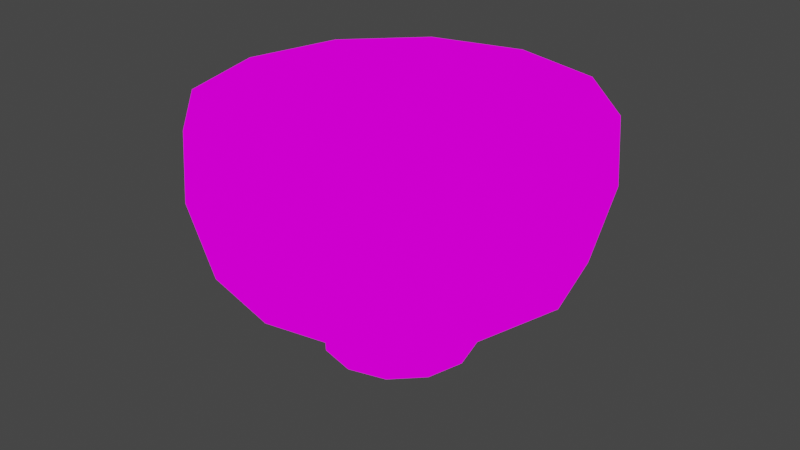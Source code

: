 # Source: Bowl_TypeB.blend  (saved by Blender 2.92.15; exported with 4.5.12 LTS)
import bpy
from mathutils import Matrix  # noqa: F401  (used for matrix-valued properties, if any)

bpy.ops.wm.read_factory_settings(use_empty=True)
scene = bpy.context.scene
scene.name = 'Scene'

# ---- collections
col_collection = bpy.data.collections.new('Collection'); scene.collection.children.link(col_collection)

# ---- images (referenced by path relative to the original .blend; pixels are not part of the script)
import os
ASSET_DIR = os.environ.get("B2B_ASSET_DIR", "")  # directory of the original .blend (textures are referenced by path, not embedded)
HERE = os.path.dirname(os.path.abspath(__file__))  # packed textures are extracted next to this script under _unpacked/

def load_image(name, relpath, width, height, colorspace="sRGB"):
    """Load a texture the original file referenced (path relative to the .blend, or extracted next to this script)."""
    p = next((c for c in (os.path.join(HERE, relpath), os.path.join(ASSET_DIR, relpath)) if relpath and os.path.exists(c)), "")
    if p:
        img = bpy.data.images.load(p, check_existing=True)
        img.name = name
    else:  # same state as the original file: an image datablock whose file is absent (Cycles renders it pink)
        img = bpy.data.images.new(name, width, height)
        img.source = "FILE"
        img.filepath = "//" + (relpath or name)
    img.colorspace_settings.name = colorspace
    return img
img_tex_bowl_typeb_png = load_image('TEX_Bowl_TypeB.png', 'Texture/TEX_Bowl_TypeB.png', 1024, 1024, 'sRGB')

# ---- materials (node trees are filled in below, after node groups)
mat_bowl = bpy.data.materials.new('Bowl')
mat_bowl.use_transparent_shadow = False

# ---- material node trees
mat_bowl.use_nodes = True; mat_bowl.node_tree.nodes.clear()
_N = mat_bowl.node_tree.nodes; _L = mat_bowl.node_tree.links
n0 = _N.new('ShaderNodeOutputMaterial'); n0.name = 'Material Output'; n0.location = (300, 300)
n1 = _N.new('ShaderNodeBsdfPrincipled'); n1.name = 'Principled BSDF'; n1.location = (-71, 147)
n1.distribution = 'GGX'
n1.subsurface_method = 'BURLEY'
n1.inputs[3].default_value = 1.45
n1.inputs[27].default_value = (0.0, 0.0, 0.0, 1.0)
n1.inputs[28].default_value = 1.0
n2 = _N.new('ShaderNodeEmission'); n2.name = '放射'; n2.location = (27, 278)
n3 = _N.new('ShaderNodeTexImage'); n3.name = '画像テクスチャ'; n3.location = (-398, 286)
n3.image = img_tex_bowl_typeb_png
_L.new(n3.outputs[0], n2.inputs[0])
_L.new(n2.outputs[0], n0.inputs[0])
n0.is_active_output = True

# ---- world
world_world = bpy.data.worlds.new('World'); scene.world = world_world
world_world.use_nodes = True; world_world.node_tree.nodes.clear()
_N = world_world.node_tree.nodes; _L = world_world.node_tree.links
n0 = _N.new('ShaderNodeOutputWorld'); n0.name = 'World Output'; n0.location = (300, 300)
n1 = _N.new('ShaderNodeBackground'); n1.name = 'Background'; n1.location = (10, 300)
n1.inputs[0].default_value = (0.05088, 0.05088, 0.05088, 1.0)
_L.new(n1.outputs[0], n0.inputs[0])
n0.is_active_output = True
world_world.color = (0.05088, 0.05088, 0.05088)
world_world.use_sun_shadow = False
world_world.sun_shadow_jitter_overblur = 0.0

# ---- meshes
me_bowl = bpy.data.meshes.new('Bowl')
me_bowl.from_pydata([(-3.437e-09, 0.02298, 0.006134), (-3.678e-09, 0.06012, 0.07633), (0.01149, 0.0199, 0.006134), (0.03006, 0.05207, 0.07633), (0.0199, 0.01149, 0.006134), (0.05207, 0.03006, 0.07633), (0.02298, -2.699e-08, 0.006134), (0.06012, -2.348e-08, 0.07633), (0.0199, -0.01149, 0.006134), (0.05207, -0.03006, 0.07633), (0.01149, -0.0199, 0.006134), (0.03006, -0.05207, 0.07633), (3.303e-11, -0.02298, 0.006134), (5.4e-09, -0.06012, 0.07633), (-0.01149, -0.0199, 0.006134), (-0.03006, -0.05207, 0.07633), (-0.0199, -0.01149, 0.006134), (-0.05207, -0.03006, 0.07633), (-0.02298, -3.667e-08, 0.006134), (-0.06012, -4.88e-08, 0.07633), (-0.0199, 0.01149, 0.006134), (-0.05207, 0.03006, 0.07633), (-0.01149, 0.0199, 0.006134), (-0.03006, 0.05207, 0.07633), (0.02887, 0.05, 0.07633), (-3.702e-09, 0.05773, 0.07633), (0.05, 0.02887, 0.07633), (0.05773, -2.371e-08, 0.07633), (0.05, -0.02887, 0.07633), (0.02887, -0.05, 0.07633), (5.015e-09, -0.05773, 0.07633), (-0.02887, -0.05, 0.07633), (-0.05, -0.02887, 0.07633), (-0.05773, -4.802e-08, 0.07633), (-0.05, 0.02887, 0.07633), (-0.02887, 0.05, 0.07633), (0.01115, 0.01931, 0.00763), (-3.526e-09, 0.02229, 0.00763), (0.01931, 0.01115, 0.00763), (0.02229, -2.691e-08, 0.00763), (0.01931, -0.01115, 0.00763), (0.01115, -0.01931, 0.00763), (-1.599e-10, -0.02229, 0.00763), (-0.01115, -0.01931, 0.00763), (-0.01931, -0.01115, 0.00763), (-0.02229, -3.63e-08, 0.00763), (-0.01931, 0.01115, 0.00763), (-0.01115, 0.01931, 0.00763), (-0.05277, -4.627e-08, 0.03127), (-3.548e-09, 0.05277, 0.03127), (-0.02748, 0.04759, 0.0309), (-0.05495, -4.698e-08, 0.0309), (-0.02748, -0.04759, 0.0309), (0.02748, -0.04759, 0.0309), (0.05495, -2.384e-08, 0.0309), (0.02638, 0.0457, 0.03127), (4.42e-09, -0.05277, 0.03127), (0.02748, 0.04759, 0.0309), (-3.519e-09, 0.05495, 0.0309), (-0.02638, -0.0457, 0.03127), (0.05277, -2.405e-08, 0.03127), (-0.0457, -0.02638, 0.03127), (0.0457, -0.02638, 0.03127), (-0.04759, 0.02748, 0.0309), (-0.04759, -0.02748, 0.0309), (4.778e-09, -0.05495, 0.0309), (0.04759, -0.02748, 0.0309), (0.02638, -0.0457, 0.03127), (-0.0457, 0.02638, 0.03127), (0.04759, 0.02748, 0.0309), (0.0457, 0.02638, 0.03127), (-0.02638, 0.0457, 0.03127), (-3.474e-09, 0.02376, 0.0), (0.01188, 0.02058, 0.0), (0.02058, 0.01188, 0.0), (0.02376, -2.689e-08, 0.0), (0.02058, -0.01188, 0.0), (0.01188, -0.02058, 0.0), (1.146e-10, -0.02376, 0.0), (-0.01188, -0.02058, 0.0), (-0.02058, -0.01188, 0.0), (-0.02376, -3.69e-08, 0.0), (-0.02058, 0.01188, 0.0), (-0.01188, 0.02058, 0.0), (-0.03066, -0.05311, 0.05557), (-0.05889, -4.828e-08, 0.05557), (-3.579e-09, 0.06133, 0.05557), (5.681e-09, -0.06133, 0.05557), (-0.02944, -0.051, 0.05557), (0.03067, -0.05311, 0.05557), (5.285e-09, -0.05889, 0.05557), (0.02944, 0.051, 0.05557), (0.05311, -0.03067, 0.05557), (0.05889, -2.347e-08, 0.05557), (0.06133, -2.324e-08, 0.05557), (-3.606e-09, 0.05889, 0.05557), (-0.051, -0.02944, 0.05557), (0.051, -0.02944, 0.05557), (-0.051, 0.02944, 0.05557), (-0.03067, 0.05311, 0.05557), (0.02944, -0.051, 0.05557), (0.05311, 0.03066, 0.05557), (-0.05311, 0.03066, 0.05557), (0.03066, 0.05311, 0.05557), (-0.06133, -4.907e-08, 0.05557), (0.051, 0.02944, 0.05557), (-0.02944, 0.051, 0.05557), (-0.05311, -0.03067, 0.05557)], [], [(0, 58, 57, 2), (2, 57, 69, 4), (4, 69, 54, 6), (6, 54, 66, 8), (8, 66, 53, 10), (10, 53, 65, 12), (12, 65, 52, 14), (14, 52, 64, 16), (16, 64, 51, 18), (18, 51, 63, 20), (5, 3, 24, 26), (20, 63, 50, 22), (22, 50, 58, 0), (14, 16, 80, 79), (28, 27, 93, 97), (21, 19, 33, 34), (19, 17, 32, 33), (17, 15, 31, 32), (15, 13, 30, 31), (13, 11, 29, 30), (11, 9, 28, 29), (9, 7, 27, 28), (1, 23, 35, 25), (3, 1, 25, 24), (7, 5, 26, 27), (23, 21, 34, 35), (36, 37, 47, 46, 45, 44, 43, 42, 41, 40, 39, 38), (35, 34, 98, 106), (24, 25, 95, 91), (32, 31, 88, 96), (29, 28, 97, 100), (25, 35, 106, 95), (26, 24, 91, 105), (33, 32, 96, 85), (30, 29, 100, 90), (27, 26, 105, 93), (34, 33, 85, 98), (31, 30, 90, 88), (72, 73, 74, 75, 76, 77, 78, 79, 80, 81, 82, 83), (60, 70, 38, 39), (57, 58, 86, 103), (54, 69, 101, 94), (53, 66, 92, 89), (59, 56, 42, 43), (51, 64, 107, 104), (58, 50, 99, 86), (62, 60, 39, 40), (52, 65, 87, 84), (55, 49, 37, 36), (67, 62, 40, 41), (70, 55, 36, 38), (56, 67, 41, 42), (68, 48, 45, 46), (69, 57, 103, 101), (66, 54, 94, 92), (65, 53, 89, 87), (64, 52, 84, 107), (63, 51, 104, 102), (50, 63, 102, 99), (71, 68, 46, 47), (61, 59, 43, 44), (49, 71, 47, 37), (48, 61, 44, 45), (12, 14, 79, 78), (10, 12, 78, 77), (8, 10, 77, 76), (6, 8, 76, 75), (22, 0, 72, 83), (0, 2, 73, 72), (4, 6, 75, 74), (20, 22, 83, 82), (2, 4, 74, 73), (18, 20, 82, 81), (16, 18, 81, 80), (104, 107, 17, 19), (92, 94, 7, 9), (107, 84, 15, 17), (99, 102, 21, 23), (106, 98, 68, 71), (96, 88, 59, 61), (95, 106, 71, 49), (85, 96, 61, 48), (93, 105, 70, 60), (88, 90, 56, 59), (94, 101, 5, 7), (86, 99, 23, 1), (84, 87, 13, 15), (97, 93, 60, 62), (101, 103, 3, 5), (87, 89, 11, 13), (102, 104, 19, 21), (91, 95, 49, 55), (100, 97, 62, 67), (105, 91, 55, 70), (90, 100, 67, 56), (98, 85, 48, 68), (103, 86, 1, 3), (89, 92, 9, 11)])
me_bowl.polygons.foreach_set('use_smooth', [True] * 98)
_uv = me_bowl.uv_layers.new(name='UVマップ')
_uv.uv.foreach_set('vector', [0.9167, 0.6345, 0.9167, 0.7794, 0.8476, 0.7794, 0.8476, 0.6345, 0.8476, 0.6345, 0.8476, 0.7794, 0.7785, 0.7794, 0.7785, 0.6345, 0.7785, 0.6345, 0.7785, 0.7794, 0.7094, 0.7794, 0.7094, 0.6345, 0.7094, 0.6345, 0.7094, 0.7794, 0.6403, 0.7794, 0.6403, 0.6345, 0.6403, 0.6345, 0.6403, 0.7794, 0.5712, 0.7794, 0.5712, 0.6345, 0.5712, 0.6345, 0.5712, 0.7794, 0.5021, 0.7794, 0.5021, 0.6345, 0.5021, 0.6345, 0.5021, 0.7794, 0.433, 0.7794, 0.433, 0.6345, 0.433, 0.6345, 0.433, 0.7794, 0.3639, 0.7794, 0.3639, 0.6345, 0.3639, 0.6345, 0.3639, 0.7794, 0.2948, 0.7794, 0.2948, 0.6345, 0.2948, 0.6345, 0.2948, 0.7794, 0.2257, 0.7794, 0.2257, 0.6345, 0.7785, 0.9453, 0.8476, 0.9453, 0.8476, 0.9539, 0.7785, 0.9539, 0.2257, 0.6345, 0.2257, 0.7794, 0.1566, 0.7794, 0.1566, 0.6345, 0.1566, 0.6345, 0.1566, 0.7794, 0.08749, 0.7794, 0.08749, 0.6345, 0.433, 0.6345, 0.3639, 0.6345, 0.3639, 0.6123, 0.433, 0.6123, 0.3391, 0.5833, 0.2585, 0.5833, 0.2585, 0.5316, 0.3391, 0.5316, 0.2257, 0.9453, 0.2948, 0.9453, 0.2948, 0.9539, 0.2257, 0.9539, 0.2948, 0.9453, 0.3639, 0.9453, 0.3639, 0.9539, 0.2948, 0.9539, 0.3639, 0.9453, 0.433, 0.9453, 0.433, 0.9539, 0.3639, 0.9539, 0.433, 0.9453, 0.5021, 0.9453, 0.5021, 0.9539, 0.433, 0.9539, 0.5021, 0.9453, 0.5712, 0.9453, 0.5712, 0.9539, 0.5021, 0.9539, 0.5712, 0.9453, 0.6403, 0.9453, 0.6403, 0.9539, 0.5712, 0.9539, 0.6403, 0.9453, 0.7094, 0.9453, 0.7094, 0.9539, 0.6403, 0.9539, 0.08749, 0.9453, 0.1566, 0.9453, 0.1566, 0.9539, 0.08749, 0.9539, 0.8476, 0.9453, 0.9167, 0.9453, 0.9167, 0.9539, 0.8476, 0.9539, 0.7094, 0.9453, 0.7785, 0.9453, 0.7785, 0.9539, 0.7094, 0.9539, 0.1566, 0.9453, 0.2257, 0.9453, 0.2257, 0.9539, 0.1566, 0.9539, 0.9759, 0.2319, 0.9759, 0.2632, 0.9602, 0.2902, 0.9332, 0.3058, 0.902, 0.3058, 0.8749, 0.2902, 0.8593, 0.2632, 0.8593, 0.2319, 0.8749, 0.2049, 0.902, 0.1893, 0.9332, 0.1893, 0.9602, 0.2049, 0.9037, 0.5833, 0.8231, 0.5833, 0.8231, 0.5316, 0.9037, 0.5316, 0.09713, 0.5833, 0.01647, 0.5833, 0.01647, 0.5316, 0.09713, 0.5316, 0.6618, 0.5833, 0.5811, 0.5833, 0.5811, 0.5316, 0.6618, 0.5316, 0.4198, 0.5833, 0.3391, 0.5833, 0.3391, 0.5316, 0.4198, 0.5316, 0.9844, 0.5833, 0.9037, 0.5833, 0.9037, 0.5316, 0.9844, 0.5316, 0.1778, 0.5833, 0.09713, 0.5833, 0.09713, 0.5316, 0.1778, 0.5316, 0.7424, 0.5833, 0.6618, 0.5833, 0.6618, 0.5316, 0.7424, 0.5316, 0.5004, 0.5833, 0.4198, 0.5833, 0.4198, 0.5316, 0.5004, 0.5316, 0.2585, 0.5833, 0.1778, 0.5833, 0.1778, 0.5316, 0.2585, 0.5316, 0.8231, 0.5833, 0.7424, 0.5833, 0.7424, 0.5316, 0.8231, 0.5316, 0.5811, 0.5833, 0.5004, 0.5833, 0.5004, 0.5316, 0.5811, 0.5316, 0.7981, 0.2023, 0.8148, 0.2311, 0.8148, 0.2644, 0.7981, 0.2933, 0.7693, 0.3099, 0.736, 0.3099, 0.7072, 0.2933, 0.6905, 0.2644, 0.6905, 0.2311, 0.7072, 0.2023, 0.736, 0.1857, 0.7693, 0.1857, 0.2585, 0.4693, 0.1778, 0.4693, 0.1778, 0.3734, 0.2585, 0.3734, 0.8476, 0.7794, 0.9167, 0.7794, 0.9167, 0.8708, 0.8476, 0.8708, 0.7094, 0.7794, 0.7785, 0.7794, 0.7785, 0.8708, 0.7094, 0.8708, 0.5712, 0.7794, 0.6403, 0.7794, 0.6403, 0.8708, 0.5712, 0.8708, 0.5811, 0.4693, 0.5004, 0.4693, 0.5004, 0.3734, 0.5811, 0.3734, 0.2948, 0.7794, 0.3639, 0.7794, 0.3639, 0.8708, 0.2948, 0.8708, 0.08749, 0.7794, 0.1566, 0.7794, 0.1566, 0.8708, 0.08749, 0.8708, 0.3391, 0.4693, 0.2585, 0.4693, 0.2585, 0.3734, 0.3391, 0.3734, 0.433, 0.7794, 0.5021, 0.7794, 0.5021, 0.8708, 0.433, 0.8708, 0.09713, 0.4693, 0.01647, 0.4693, 0.01647, 0.3734, 0.09713, 0.3734, 0.4198, 0.4693, 0.3391, 0.4693, 0.3391, 0.3734, 0.4198, 0.3734, 0.1778, 0.4693, 0.09713, 0.4693, 0.09713, 0.3734, 0.1778, 0.3734, 0.5004, 0.4693, 0.4198, 0.4693, 0.4198, 0.3734, 0.5004, 0.3734, 0.8231, 0.4693, 0.7424, 0.4693, 0.7424, 0.3734, 0.8231, 0.3734, 0.7785, 0.7794, 0.8476, 0.7794, 0.8476, 0.8708, 0.7785, 0.8708, 0.6403, 0.7794, 0.7094, 0.7794, 0.7094, 0.8708, 0.6403, 0.8708, 0.5021, 0.7794, 0.5712, 0.7794, 0.5712, 0.8708, 0.5021, 0.8708, 0.3639, 0.7794, 0.433, 0.7794, 0.433, 0.8708, 0.3639, 0.8708, 0.2257, 0.7794, 0.2948, 0.7794, 0.2948, 0.8708, 0.2257, 0.8708, 0.1566, 0.7794, 0.2257, 0.7794, 0.2257, 0.8708, 0.1566, 0.8708, 0.9037, 0.4693, 0.8231, 0.4693, 0.8231, 0.3734, 0.9037, 0.3734, 0.6618, 0.4693, 0.5811, 0.4693, 0.5811, 0.3734, 0.6618, 0.3734, 0.9844, 0.4693, 0.9037, 0.4693, 0.9037, 0.3734, 0.9844, 0.3734, 0.7424, 0.4693, 0.6618, 0.4693, 0.6618, 0.3734, 0.7424, 0.3734, 0.5021, 0.6345, 0.433, 0.6345, 0.433, 0.6123, 0.5021, 0.6123, 0.5712, 0.6345, 0.5021, 0.6345, 0.5021, 0.6123, 0.5712, 0.6123, 0.6403, 0.6345, 0.5712, 0.6345, 0.5712, 0.6123, 0.6403, 0.6123, 0.7094, 0.6345, 0.6403, 0.6345, 0.6403, 0.6123, 0.7094, 0.6123, 0.1566, 0.6345, 0.08749, 0.6345, 0.08749, 0.6123, 0.1566, 0.6123, 0.9167, 0.6345, 0.8476, 0.6345, 0.8476, 0.6123, 0.9167, 0.6123, 0.7785, 0.6345, 0.7094, 0.6345, 0.7094, 0.6123, 0.7785, 0.6123, 0.2257, 0.6345, 0.1566, 0.6345, 0.1566, 0.6123, 0.2257, 0.6123, 0.8476, 0.6345, 0.7785, 0.6345, 0.7785, 0.6123, 0.8476, 0.6123, 0.2948, 0.6345, 0.2257, 0.6345, 0.2257, 0.6123, 0.2948, 0.6123, 0.3639, 0.6345, 0.2948, 0.6345, 0.2948, 0.6123, 0.3639, 0.6123, 0.2948, 0.8708, 0.3639, 0.8708, 0.3639, 0.9453, 0.2948, 0.9453, 0.6403, 0.8708, 0.7094, 0.8708, 0.7094, 0.9453, 0.6403, 0.9453, 0.3639, 0.8708, 0.433, 0.8708, 0.433, 0.9453, 0.3639, 0.9453, 0.1566, 0.8708, 0.2257, 0.8708, 0.2257, 0.9453, 0.1566, 0.9453, 0.9037, 0.5316, 0.8231, 0.5316, 0.8231, 0.4693, 0.9037, 0.4693, 0.6618, 0.5316, 0.5811, 0.5316, 0.5811, 0.4693, 0.6618, 0.4693, 0.9844, 0.5316, 0.9037, 0.5316, 0.9037, 0.4693, 0.9844, 0.4693, 0.7424, 0.5316, 0.6618, 0.5316, 0.6618, 0.4693, 0.7424, 0.4693, 0.2585, 0.5316, 0.1778, 0.5316, 0.1778, 0.4693, 0.2585, 0.4693, 0.5811, 0.5316, 0.5004, 0.5316, 0.5004, 0.4693, 0.5811, 0.4693, 0.7094, 0.8708, 0.7785, 0.8708, 0.7785, 0.9453, 0.7094, 0.9453, 0.08749, 0.8708, 0.1566, 0.8708, 0.1566, 0.9453, 0.08749, 0.9453, 0.433, 0.8708, 0.5021, 0.8708, 0.5021, 0.9453, 0.433, 0.9453, 0.3391, 0.5316, 0.2585, 0.5316, 0.2585, 0.4693, 0.3391, 0.4693, 0.7785, 0.8708, 0.8476, 0.8708, 0.8476, 0.9453, 0.7785, 0.9453, 0.5021, 0.8708, 0.5712, 0.8708, 0.5712, 0.9453, 0.5021, 0.9453, 0.2257, 0.8708, 0.2948, 0.8708, 0.2948, 0.9453, 0.2257, 0.9453, 0.09713, 0.5316, 0.01647, 0.5316, 0.01647, 0.4693, 0.09713, 0.4693, 0.4198, 0.5316, 0.3391, 0.5316, 0.3391, 0.4693, 0.4198, 0.4693, 0.1778, 0.5316, 0.09713, 0.5316, 0.09713, 0.4693, 0.1778, 0.4693, 0.5004, 0.5316, 0.4198, 0.5316, 0.4198, 0.4693, 0.5004, 0.4693, 0.8231, 0.5316, 0.7424, 0.5316, 0.7424, 0.4693, 0.8231, 0.4693, 0.8476, 0.8708, 0.9167, 0.8708, 0.9167, 0.9453, 0.8476, 0.9453, 0.5712, 0.8708, 0.6403, 0.8708, 0.6403, 0.9453, 0.5712, 0.9453])
me_bowl.materials.append(mat_bowl)
me_bowl.use_remesh_fix_poles = True
me_bowl.use_remesh_preserve_attributes = False
me_bowl.use_mirror_vertex_groups = False
me_bowl.update()

# ---- objects
ob_bowl = bpy.data.objects.new('Bowl', me_bowl)

# ---- transforms, parenting, visibility, modifiers, constraints
ob_bowl.location = (0.0, 0.0, 0.0)
ob_bowl.lineart.crease_threshold = 0.0

# ---- collection membership
col_collection.objects.link(ob_bowl)

# ---- scene / render settings (as saved in the file)
scene.frame_start = 1; scene.frame_end = 250; scene.frame_set(1)
scene.render.engine = 'BLENDER_EEVEE_NEXT'
scene.cycles.use_denoising = False
scene.cycles.samples = 128
scene.cycles.sampling_pattern = 'TABULATED_SOBOL'
scene.cycles.use_adaptive_sampling = False
scene.cycles.use_light_tree = False
scene.view_settings.view_transform = 'Filmic'
bpy.context.view_layer.update()

# ---- added for rendering (the .blend has no active camera): camera
cam_auto = bpy.data.cameras.new('AutoCamera')
cam_auto.lens = 50.0
cam_auto.sensor_width = 36.0
cam_auto.clip_end = 1000.0
ob_auto_camera = bpy.data.objects.new('AutoCamera', cam_auto)
scene.collection.objects.link(ob_auto_camera)
ob_auto_camera.location = (0.185045, -0.222054, 0.1862)
ob_auto_camera.rotation_euler = (1.09748, -7.21219e-08, 0.694738)
scene.camera = ob_auto_camera
bpy.context.view_layer.update()
